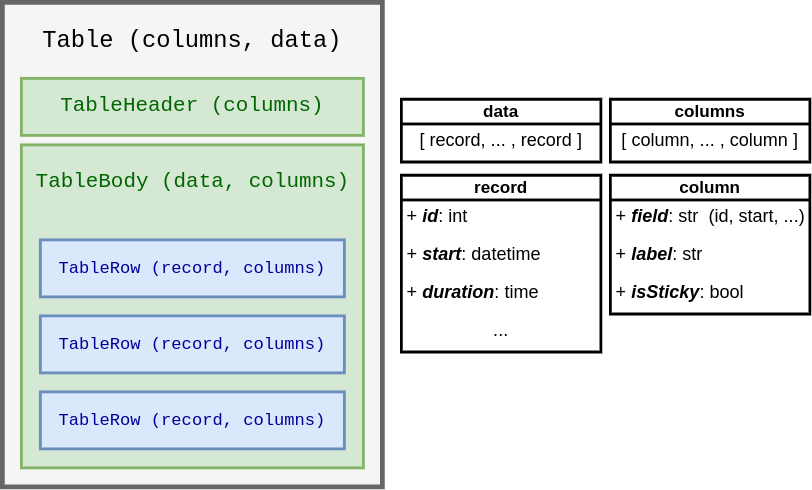

The diagram above was exported from draw.io. Its source (the exported page's mxGraphModel, read from the mxfile embedded in the PNG):
<mxGraphModel dx="1434" dy="773" grid="1" gridSize="10" guides="1" tooltips="1" connect="1" arrows="1" fold="1" page="1" pageScale="1" pageWidth="900" pageHeight="1000" math="0" shadow="0">
  <root>
    <mxCell id="0" />
    <mxCell id="1" parent="0" />
    <mxCell id="bEAVcGMwbOU_F3RBuu0J-21" value="&lt;b&gt;column&lt;/b&gt;" style="swimlane;fontStyle=0;childLayout=stackLayout;horizontal=1;startSize=26;fillColor=none;horizontalStack=0;resizeParent=1;resizeParentMax=0;resizeLast=0;collapsible=1;marginBottom=0;whiteSpace=wrap;html=1;glass=0;strokeWidth=3;fontSize=18;" parent="1" vertex="1">
      <mxGeometry x="660" y="222" width="210" height="146" as="geometry" />
    </mxCell>
    <mxCell id="bEAVcGMwbOU_F3RBuu0J-22" value="+ &lt;i&gt;&lt;b&gt;field&lt;/b&gt;&lt;/i&gt;: str&amp;nbsp; (id, start, ...)" style="text;strokeColor=none;fillColor=none;align=left;verticalAlign=top;spacingLeft=4;spacingRight=4;overflow=hidden;rotatable=0;points=[[0,0.5],[1,0.5]];portConstraint=eastwest;whiteSpace=wrap;html=1;fontSize=19;" parent="bEAVcGMwbOU_F3RBuu0J-21" vertex="1">
      <mxGeometry y="26" width="210" height="40" as="geometry" />
    </mxCell>
    <mxCell id="bEAVcGMwbOU_F3RBuu0J-23" value="+ &lt;i&gt;&lt;b&gt;label&lt;/b&gt;&lt;/i&gt;: str" style="text;strokeColor=none;fillColor=none;align=left;verticalAlign=top;spacingLeft=4;spacingRight=4;overflow=hidden;rotatable=0;points=[[0,0.5],[1,0.5]];portConstraint=eastwest;whiteSpace=wrap;html=1;fontSize=19;" parent="bEAVcGMwbOU_F3RBuu0J-21" vertex="1">
      <mxGeometry y="66" width="210" height="40" as="geometry" />
    </mxCell>
    <mxCell id="7GPovu7gfkey7IwTbwe1-1" value="+ &lt;b&gt;&lt;i&gt;isSticky&lt;/i&gt;&lt;/b&gt;: bool" style="text;strokeColor=none;fillColor=none;align=left;verticalAlign=top;spacingLeft=4;spacingRight=4;overflow=hidden;rotatable=0;points=[[0,0.5],[1,0.5]];portConstraint=eastwest;whiteSpace=wrap;html=1;fontSize=19;" vertex="1" parent="bEAVcGMwbOU_F3RBuu0J-21">
      <mxGeometry y="106" width="210" height="40" as="geometry" />
    </mxCell>
    <mxCell id="bEAVcGMwbOU_F3RBuu0J-25" value="&lt;b&gt;record&lt;/b&gt;" style="swimlane;fontStyle=0;childLayout=stackLayout;horizontal=1;startSize=26;fillColor=none;horizontalStack=0;resizeParent=1;resizeParentMax=0;resizeLast=0;collapsible=1;marginBottom=0;whiteSpace=wrap;html=1;glass=0;strokeWidth=3;fontSize=18;" parent="1" vertex="1">
      <mxGeometry x="440" y="222" width="210" height="186" as="geometry" />
    </mxCell>
    <mxCell id="bEAVcGMwbOU_F3RBuu0J-41" value="+ &lt;i&gt;&lt;b&gt;id&lt;/b&gt;&lt;/i&gt;: int" style="text;strokeColor=none;fillColor=none;align=left;verticalAlign=top;spacingLeft=4;spacingRight=4;overflow=hidden;rotatable=0;points=[[0,0.5],[1,0.5]];portConstraint=eastwest;whiteSpace=wrap;html=1;fontSize=19;" parent="bEAVcGMwbOU_F3RBuu0J-25" vertex="1">
      <mxGeometry y="26" width="210" height="40" as="geometry" />
    </mxCell>
    <mxCell id="bEAVcGMwbOU_F3RBuu0J-27" value="+ &lt;i&gt;&lt;b&gt;start&lt;/b&gt;&lt;/i&gt;: datetime" style="text;strokeColor=none;fillColor=none;align=left;verticalAlign=top;spacingLeft=4;spacingRight=4;overflow=hidden;rotatable=0;points=[[0,0.5],[1,0.5]];portConstraint=eastwest;whiteSpace=wrap;html=1;fontSize=19;" parent="bEAVcGMwbOU_F3RBuu0J-25" vertex="1">
      <mxGeometry y="66" width="210" height="40" as="geometry" />
    </mxCell>
    <mxCell id="bEAVcGMwbOU_F3RBuu0J-29" value="+ &lt;i&gt;&lt;b&gt;duration&lt;/b&gt;&lt;/i&gt;: time" style="text;strokeColor=none;fillColor=none;align=left;verticalAlign=top;spacingLeft=4;spacingRight=4;overflow=hidden;rotatable=0;points=[[0,0.5],[1,0.5]];portConstraint=eastwest;whiteSpace=wrap;html=1;fontSize=19;" parent="bEAVcGMwbOU_F3RBuu0J-25" vertex="1">
      <mxGeometry y="106" width="210" height="40" as="geometry" />
    </mxCell>
    <mxCell id="bEAVcGMwbOU_F3RBuu0J-28" value="..." style="text;strokeColor=none;fillColor=none;align=center;verticalAlign=top;spacingLeft=4;spacingRight=4;overflow=hidden;rotatable=0;points=[[0,0.5],[1,0.5]];portConstraint=eastwest;whiteSpace=wrap;html=1;fontSize=19;" parent="bEAVcGMwbOU_F3RBuu0J-25" vertex="1">
      <mxGeometry y="146" width="210" height="40" as="geometry" />
    </mxCell>
    <mxCell id="bEAVcGMwbOU_F3RBuu0J-35" value="&lt;b&gt;data&lt;/b&gt;" style="swimlane;fontStyle=0;childLayout=stackLayout;horizontal=1;startSize=26;fillColor=none;horizontalStack=0;resizeParent=1;resizeParentMax=0;resizeLast=0;collapsible=1;marginBottom=0;whiteSpace=wrap;html=1;glass=0;strokeWidth=3;fontSize=18;" parent="1" vertex="1">
      <mxGeometry x="440" y="142" width="210" height="66" as="geometry" />
    </mxCell>
    <mxCell id="bEAVcGMwbOU_F3RBuu0J-37" value="[ record, ... , record ]" style="text;strokeColor=none;fillColor=none;align=center;verticalAlign=top;spacingLeft=4;spacingRight=4;overflow=hidden;rotatable=0;points=[[0,0.5],[1,0.5]];portConstraint=eastwest;whiteSpace=wrap;html=1;fontSize=19;" parent="bEAVcGMwbOU_F3RBuu0J-35" vertex="1">
      <mxGeometry y="26" width="210" height="40" as="geometry" />
    </mxCell>
    <mxCell id="bEAVcGMwbOU_F3RBuu0J-38" value="&lt;b&gt;columns&lt;/b&gt;" style="swimlane;fontStyle=0;childLayout=stackLayout;horizontal=1;startSize=26;fillColor=none;horizontalStack=0;resizeParent=1;resizeParentMax=0;resizeLast=0;collapsible=1;marginBottom=0;whiteSpace=wrap;html=1;glass=0;strokeWidth=3;fontSize=18;" parent="1" vertex="1">
      <mxGeometry x="660" y="142" width="210" height="66" as="geometry" />
    </mxCell>
    <mxCell id="bEAVcGMwbOU_F3RBuu0J-39" value="[ column, ... , column ]" style="text;strokeColor=none;fillColor=none;align=center;verticalAlign=top;spacingLeft=4;spacingRight=4;overflow=hidden;rotatable=0;points=[[0,0.5],[1,0.5]];portConstraint=eastwest;whiteSpace=wrap;html=1;fontSize=19;" parent="bEAVcGMwbOU_F3RBuu0J-38" vertex="1">
      <mxGeometry y="26" width="210" height="40" as="geometry" />
    </mxCell>
    <mxCell id="bEAVcGMwbOU_F3RBuu0J-40" value="" style="group" parent="1" vertex="1" connectable="0">
      <mxGeometry x="20" y="40" width="400" height="510" as="geometry" />
    </mxCell>
    <mxCell id="bEAVcGMwbOU_F3RBuu0J-1" value="" style="rounded=0;whiteSpace=wrap;html=1;fillColor=#f5f5f5;strokeColor=#666666;fontColor=#333333;strokeWidth=5;" parent="bEAVcGMwbOU_F3RBuu0J-40" vertex="1">
      <mxGeometry width="400" height="510" as="geometry" />
    </mxCell>
    <mxCell id="bEAVcGMwbOU_F3RBuu0J-2" value="" style="rounded=0;whiteSpace=wrap;html=1;fillColor=#d5e8d4;strokeColor=#82b366;strokeWidth=3;" parent="bEAVcGMwbOU_F3RBuu0J-40" vertex="1">
      <mxGeometry x="20" y="80" width="360" height="60" as="geometry" />
    </mxCell>
    <mxCell id="bEAVcGMwbOU_F3RBuu0J-3" value="" style="rounded=0;whiteSpace=wrap;html=1;fillColor=#d5e8d4;strokeColor=#82b366;strokeWidth=3;" parent="bEAVcGMwbOU_F3RBuu0J-40" vertex="1">
      <mxGeometry x="20" y="150" width="360" height="340" as="geometry" />
    </mxCell>
    <mxCell id="bEAVcGMwbOU_F3RBuu0J-4" value="" style="rounded=0;whiteSpace=wrap;html=1;fillColor=#dae8fc;strokeColor=#6c8ebf;strokeWidth=3;" parent="bEAVcGMwbOU_F3RBuu0J-40" vertex="1">
      <mxGeometry x="40" y="330" width="320" height="60" as="geometry" />
    </mxCell>
    <mxCell id="bEAVcGMwbOU_F3RBuu0J-5" value="" style="rounded=0;whiteSpace=wrap;html=1;fillColor=#dae8fc;strokeColor=#6c8ebf;strokeWidth=3;" parent="bEAVcGMwbOU_F3RBuu0J-40" vertex="1">
      <mxGeometry x="40" y="410" width="320" height="60" as="geometry" />
    </mxCell>
    <mxCell id="bEAVcGMwbOU_F3RBuu0J-6" value="" style="rounded=0;whiteSpace=wrap;html=1;fillColor=#dae8fc;strokeColor=#6c8ebf;strokeWidth=3;" parent="bEAVcGMwbOU_F3RBuu0J-40" vertex="1">
      <mxGeometry x="40" y="250" width="320" height="60" as="geometry" />
    </mxCell>
    <mxCell id="bEAVcGMwbOU_F3RBuu0J-7" value="Table (columns, data)" style="text;html=1;strokeColor=none;fillColor=none;align=center;verticalAlign=middle;whiteSpace=wrap;rounded=0;fontSize=25;fontFamily=Courier New;" parent="bEAVcGMwbOU_F3RBuu0J-40" vertex="1">
      <mxGeometry x="20" y="10" width="360" height="60" as="geometry" />
    </mxCell>
    <mxCell id="bEAVcGMwbOU_F3RBuu0J-8" value="TableHeader (columns)" style="text;html=1;strokeColor=none;fillColor=none;align=center;verticalAlign=middle;whiteSpace=wrap;rounded=0;fontFamily=Courier New;fontSize=22;fontColor=#006600;" parent="bEAVcGMwbOU_F3RBuu0J-40" vertex="1">
      <mxGeometry x="35" y="95" width="330" height="30" as="geometry" />
    </mxCell>
    <mxCell id="bEAVcGMwbOU_F3RBuu0J-10" value="TableBody (data, columns)" style="text;html=1;strokeColor=none;fillColor=none;align=center;verticalAlign=middle;whiteSpace=wrap;rounded=0;fontFamily=Courier New;fontSize=22;fontColor=#006600;" parent="bEAVcGMwbOU_F3RBuu0J-40" vertex="1">
      <mxGeometry x="27.5" y="160" width="345" height="60" as="geometry" />
    </mxCell>
    <mxCell id="bEAVcGMwbOU_F3RBuu0J-11" value="TableRow (record, columns)" style="text;html=1;strokeColor=none;fillColor=none;align=center;verticalAlign=middle;whiteSpace=wrap;rounded=0;fontFamily=Courier New;fontSize=18;fontColor=#000099;" parent="bEAVcGMwbOU_F3RBuu0J-40" vertex="1">
      <mxGeometry x="35" y="265" width="330" height="30" as="geometry" />
    </mxCell>
    <mxCell id="bEAVcGMwbOU_F3RBuu0J-12" value="TableRow (record, columns)" style="text;html=1;strokeColor=none;fillColor=none;align=center;verticalAlign=middle;whiteSpace=wrap;rounded=0;fontFamily=Courier New;fontSize=18;fontColor=#000099;" parent="bEAVcGMwbOU_F3RBuu0J-40" vertex="1">
      <mxGeometry x="35" y="345" width="330" height="30" as="geometry" />
    </mxCell>
    <mxCell id="bEAVcGMwbOU_F3RBuu0J-13" value="TableRow (record, columns)" style="text;html=1;strokeColor=none;fillColor=none;align=center;verticalAlign=middle;whiteSpace=wrap;rounded=0;fontFamily=Courier New;fontSize=18;fontColor=#000099;" parent="bEAVcGMwbOU_F3RBuu0J-40" vertex="1">
      <mxGeometry x="35" y="425" width="330" height="30" as="geometry" />
    </mxCell>
  </root>
</mxGraphModel>